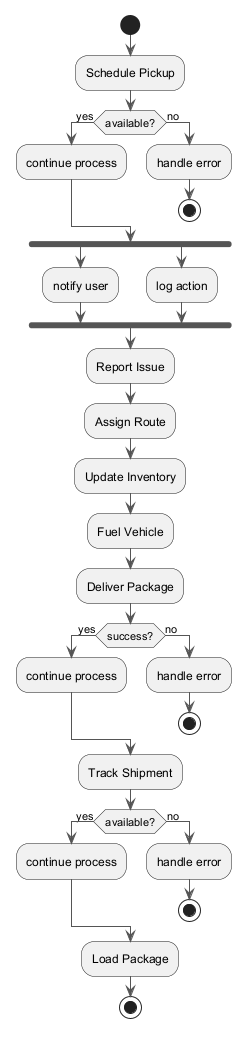

The diagram above was rendered by PlantUML. Its source (embedded in the PNG):
@startuml
skinparam backgroundColor #FFFFFF
skinparam classBackgroundColor #F1F8E9
skinparam classBorderColor #33691E
skinparam ArrowColor #555555
start
:Schedule Pickup;
if (available?) then (yes)
:continue process;
else (no)
:handle error;
stop
endif
fork
:notify user;
fork again
:log action;
end fork
:Report Issue;
:Assign Route;
:Update Inventory;
:Fuel Vehicle;
:Deliver Package;
if (success?) then (yes)
:continue process;
else (no)
:handle error;
stop
endif
:Track Shipment;
if (available?) then (yes)
:continue process;
else (no)
:handle error;
stop
endif
:Load Package;
stop
@enduml